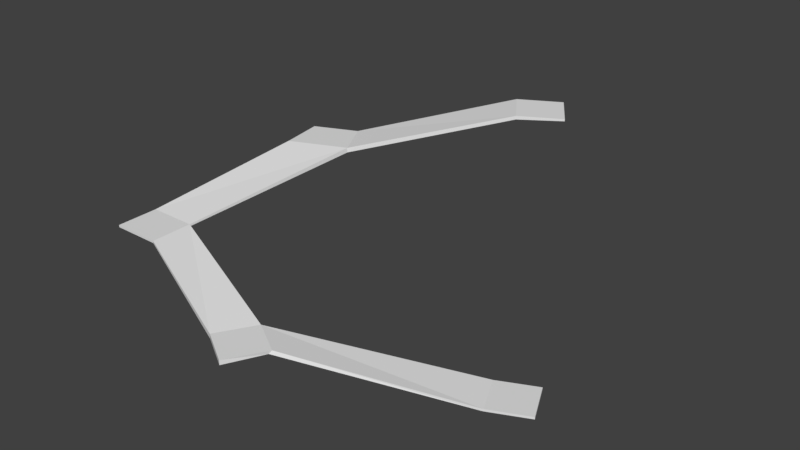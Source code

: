 # Source: Plat03.blend  (saved by Blender 2.78.0; exported with 4.5.12 LTS)
import bpy
from mathutils import Matrix  # noqa: F401  (used for matrix-valued properties, if any)

bpy.ops.wm.read_factory_settings(use_empty=True)
scene = bpy.context.scene
scene.name = 'Scene'

# ---- collections
col_collection_1 = bpy.data.collections.new('Collection 1'); scene.collection.children.link(col_collection_1)

# ---- materials (node trees are filled in below, after node groups)
mat_material = bpy.data.materials.new('Material')
mat_material.alpha_threshold = 0.0
mat_material.use_transparent_shadow = False
mat_material.roughness = 0.5
mat_material.line_color = (0.0, 0.0, 0.0, 1.0)

# ---- material node trees

# ---- world
world_world = bpy.data.worlds.new('World'); scene.world = world_world
world_world.color = (0.05088, 0.05088, 0.05088)
world_world.use_sun_shadow = False
world_world.sun_shadow_jitter_overblur = 0.0
world_world.cycles.sampling_method = 'MANUAL'

# ---- meshes
me_cube = bpy.data.meshes.new('Cube')
me_cube.from_pydata([(9.363, -5.909, 0.2294), (7.55, -6.752, 0.2294), (6.706, -4.939, 0.2294), (8.519, -4.095, 0.2294), (9.363, -5.909, 2.229), (7.55, -6.752, 2.229), (6.706, -4.939, 2.229), (8.519, -4.095, 2.229), (-0.2288, -10.55, 23.33), (-1.841, -9.411, 21.99), (-0.13, -10.45, 26.34), (-1.841, -9.411, 26.34), (-1.226, -12.26, 21.99), (-2.938, -11.22, 21.99), (-1.226, -12.26, 26.34), (-2.938, -11.22, 26.34), (-9.064, -6.879, 47.69), (-9.064, -6.879, 49.69), (-9.064, -8.997, 47.69), (-9.064, -8.997, 49.69), (-11.49, -6.879, 47.69), (-11.49, -6.879, 49.69), (-11.49, -8.997, 47.69), (-11.49, -8.997, 49.69), (-6.941, 1.572, 74.63), (-6.941, 1.572, 79.09), (-9.963, 0.5225, 74.63), (-9.963, 0.5225, 77.27), (-8.051, 3.591, 75.06), (-8.051, 3.591, 78.44), (-10.34, 2.794, 75.06), (-10.34, 2.794, 77.06), (-0.214, 6.241, 111.8), (-0.214, 6.241, 115.2), (-1.475, 8.13, 111.8), (-1.475, 8.13, 115.2), (1.718, 7.531, 111.8), (1.718, 7.531, 113.8), (0.4573, 9.42, 111.8), (0.4573, 9.42, 113.8)], [], [(0, 1, 2, 3), (4, 7, 6, 5), (0, 4, 5, 1), (2, 1, 8, 9), (2, 6, 7, 3), (4, 0, 3, 7), (13, 15, 19, 18), (5, 6, 11, 10), (6, 2, 9, 11), (1, 5, 10, 8), (12, 14, 15, 13), (9, 8, 12, 13), (10, 11, 15, 14), (8, 10, 14, 12), (19, 17, 21, 23), (11, 9, 16, 17), (15, 11, 17, 19), (9, 13, 18, 16), (21, 20, 22, 23), (18, 19, 23, 22), (16, 18, 22, 20), (21, 17, 25, 27), (25, 24, 32, 33), (20, 21, 27, 26), (16, 20, 26, 24), (17, 16, 24, 25), (29, 28, 30, 31), (24, 26, 30, 28), (26, 27, 31, 30), (27, 25, 29, 31), (32, 34, 38, 36), (24, 28, 34, 32), (28, 29, 35, 34), (29, 25, 33, 35), (37, 36, 38, 39), (33, 32, 36, 37), (35, 33, 37, 39), (34, 35, 39, 38)])
_uv = me_cube.uv_layers.new(name='UVMap')
_uv.uv.foreach_set('vector', [0.912, 0.8832, 0.9073, 0.8833, 0.9072, 0.8786, 0.9119, 0.8785, 0.9001, 0.8541, 0.9142, 0.8543, 0.9139, 0.8684, 0.8998, 0.8682, -2.311, 0.7749, -2.311, 0.7749, -2.311, 0.7749, -2.311, 0.7749, 0.9072, 0.8786, 0.9073, 0.8833, 0.8509, 0.8822, 0.8507, 0.8775, -2.311, 0.7749, -2.311, 0.7749, -2.311, 0.7749, -2.311, 0.7749, -2.311, 0.7749, -2.311, 0.7749, -2.311, 0.7749, -2.311, 0.7749, -2.311, 0.7749, -2.311, 0.7749, -2.311, 0.7749, -2.311, 0.7749, 0.902, 0.8692, 0.9104, 0.8694, 0.9133, 0.9708, 0.9049, 0.9706, -2.311, 0.7749, -2.311, 0.7749, -2.311, 0.7749, -2.311, 0.7749, -2.311, 0.7749, -2.311, 0.7749, -2.311, 0.7749, -2.311, 0.7749, -2.311, 0.7749, -2.311, 0.7749, -2.311, 0.7749, -2.311, 0.7749, 0.8507, 0.8775, 0.8509, 0.8822, 0.8459, 0.8824, 0.8458, 0.8777, 0.9046, 0.9711, 0.9153, 0.9713, 0.9151, 0.9826, 0.9044, 0.9824, -2.311, 0.7749, -2.311, 0.7749, -2.311, 0.7749, -2.311, 0.7749, 0.8428, 0.9474, 0.8696, 0.9426, 0.8578, 0.9709, 0.8411, 0.9675, 0.8863, 0.5882, 0.8887, 0.5816, 0.8803, 0.6959, 0.8773, 0.7054, 0.8424, 0.8383, 0.8651, 0.8392, 0.8696, 0.9426, 0.8428, 0.9474, 0.8507, 0.8775, 0.8458, 0.8777, 0.8458, 0.8155, 0.8509, 0.8118, -2.311, 0.7749, -2.311, 0.7749, -2.311, 0.7749, -2.311, 0.7749, -2.311, 0.7749, -2.311, 0.7749, -2.311, 0.7749, -2.311, 0.7749, 0.8509, 0.8118, 0.8458, 0.8155, 0.8416, 0.8118, 0.8448, 0.808, 0.8639, 0.8093, 0.8528, 0.8155, 0.8481, 0.6811, 0.8586, 0.6804, 0.8658, 0.8374, 0.8687, 0.8287, 0.8516, 0.9401, 0.8498, 0.9437, -2.311, 0.7749, -2.311, 0.7749, -2.311, 0.7749, -2.311, 0.7749, 0.8509, 0.8118, 0.8448, 0.808, 0.8473, 0.7387, 0.8523, 0.7354, 0.8773, 0.7054, 0.8803, 0.6959, 0.8687, 0.8287, 0.8658, 0.8374, -2.311, 0.7749, -2.311, 0.7749, -2.311, 0.7749, -2.311, 0.7749, 0.8523, 0.7354, 0.8473, 0.7387, 0.8443, 0.7355, 0.8477, 0.7323, -2.311, 0.7749, -2.311, 0.7749, -2.311, 0.7749, -2.311, 0.7749, 0.8501, 0.8153, 0.8605, 0.815, 0.8554, 0.8234, 0.8489, 0.8214, 0.8575, 0.671, 0.8535, 0.6669, 0.8581, 0.6687, 0.8581, 0.6688, 0.8523, 0.7354, 0.8477, 0.7323, 0.8535, 0.6669, 0.8575, 0.671, -2.311, 0.7749, -2.311, 0.7749, -2.311, 0.7749, -2.311, 0.7749, 0.8561, 0.7498, 0.8393, 0.7579, 0.849, 0.5472, 0.8589, 0.5477, -2.311, 0.7749, -2.311, 0.7749, -2.311, 0.7749, -2.311, 0.7749, 0.8498, 0.9437, 0.8516, 0.9401, 0.8503, 0.9439, 0.8502, 0.9439, 0.86, 0.5291, 0.8588, 0.5472, 0.8494, 0.5469, 0.8493, 0.5285, 0.8582, 0.9477, 0.843, 0.9554, 0.8502, 0.944, 0.8503, 0.9441])
me_cube.materials.append(mat_material)
me_cube.use_remesh_preserve_volume = False
me_cube.use_remesh_preserve_attributes = False
me_cube.use_mirror_vertex_groups = False
me_cube.update()

# ---- objects
ob_cube = bpy.data.objects.new('Cube', me_cube)

# ---- transforms, parenting, visibility, modifiers, constraints
ob_cube.location = (19.24, 15.47, 0.0)
ob_cube.scale = (3.676, 3.676, 0.2007)
ob_cube.lock_rotations_4d = False
ob_cube.empty_display_type = 'ARROWS'
ob_cube.lineart.crease_threshold = 0.0

# ---- collection membership
col_collection_1.objects.link(ob_cube)

# ---- scene / render settings (as saved in the file)
scene.frame_start = 1; scene.frame_end = 250; scene.frame_set(1)
scene.render.engine = 'BLENDER_EEVEE_NEXT'
scene.render.resolution_percentage = 50
scene.render.dither_intensity = 0.0
scene.cycles.use_denoising = False
scene.cycles.samples = 128
scene.cycles.sampling_pattern = 'TABULATED_SOBOL'
scene.cycles.light_sampling_threshold = 0.0
scene.cycles.use_adaptive_sampling = False
scene.cycles.use_light_tree = False
scene.cycles.blur_glossy = 0.0
scene.cycles.sample_clamp_indirect = 0.0
scene.view_settings.view_transform = 'Standard'
bpy.context.view_layer.update()

# ---- added for rendering (the .blend has no active camera and no usable light): camera, sun
cam_auto = bpy.data.cameras.new('AutoCamera')
cam_auto.lens = 50.0
cam_auto.sensor_width = 36.0
cam_auto.clip_end = 1834.18
ob_auto_camera = bpy.data.objects.new('AutoCamera', cam_auto)
scene.collection.objects.link(ob_auto_camera)
ob_auto_camera.location = (119.842, -115.167, 95.1914)
ob_auto_camera.rotation_euler = (1.09748, -7.21219e-08, 0.694738)
scene.camera = ob_auto_camera
light_auto_sun = bpy.data.lights.new('AutoSun', 'SUN')
light_auto_sun.energy = 3.0
light_auto_sun.angle = 0.0523599
ob_auto_sun = bpy.data.objects.new('AutoSun', light_auto_sun)
scene.collection.objects.link(ob_auto_sun)
ob_auto_sun.rotation_euler = (0.872665, 0.174533, 0.523599)
bpy.context.view_layer.update()
